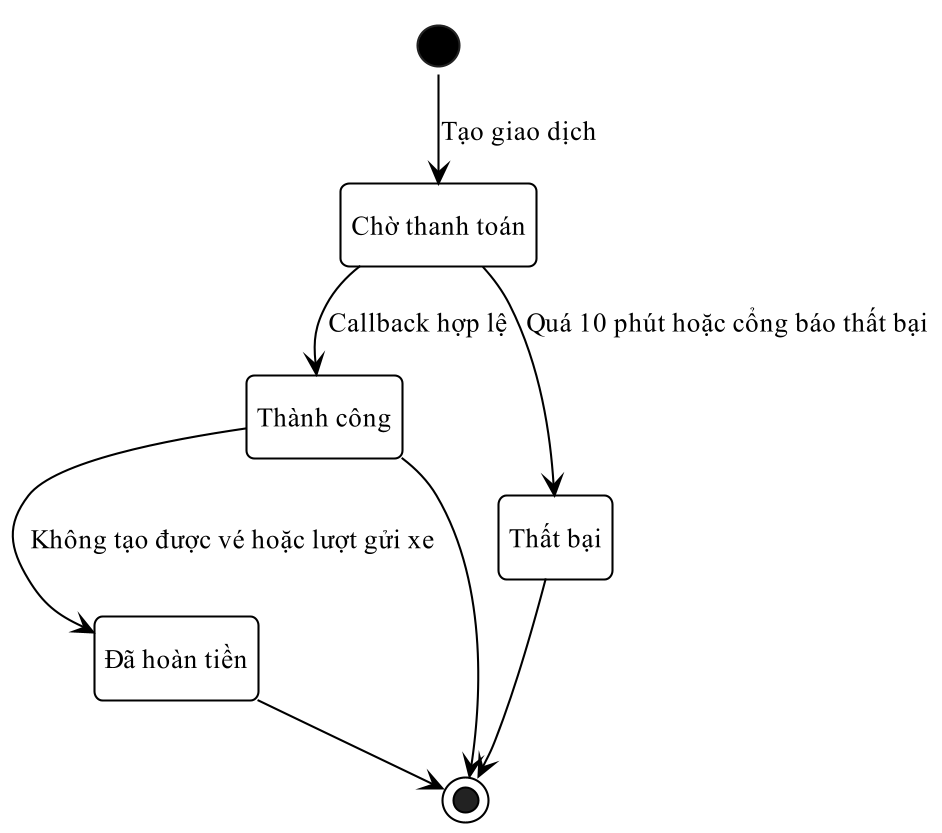

The diagram above was rendered by PlantUML. Its source (embedded in the PNG):
@startuml
!pragma layout smetana
skinparam dpi 200
skinparam defaultFontName "Times New Roman"
skinparam defaultFontSize 13
skinparam shadowing false
skinparam monochrome true
skinparam backgroundColor white
skinparam RoundCorner 8
skinparam ArrowColor black
skinparam ArrowThickness 1
skinparam state {
  BackgroundColor white
  BorderColor black
  BorderThickness 1
  StartColor black
  EndColor black
}
skinparam activity {
  BackgroundColor white
  BorderColor black
  BorderThickness 1
  DiamondBackgroundColor white
  DiamondBorderColor black
  StartColor black
  EndColor black
}
skinparam swimlane {
  BorderColor black
  BorderThickness 1
  TitleFontSize 13
}
skinparam usecase {
  BackgroundColor white
  BorderColor black
  BorderThickness 1
}
skinparam actor {
  BackgroundColor white
  BorderColor black
}
skinparam rectangle {
  BackgroundColor white
  BorderColor black
  BorderThickness 1
  RoundCorner 0
}
skinparam class {
  BackgroundColor white
  HeaderBackgroundColor white
  BorderColor black
  BorderThickness 1
}
skinparam classAttributeIconSize 0
hide empty description
state "Chờ thanh toán" as Pending
state "Thành công" as Success
state "Thất bại" as Failed
state "Đã hoàn tiền" as Refunded
[*] --> Pending : Tạo giao dịch
Pending --> Success : Callback hợp lệ
Pending --> Failed : Quá 10 phút hoặc cổng báo thất bại
Success --> Refunded : Không tạo được vé hoặc lượt gửi xe
Failed --> [*]
Success --> [*]
Refunded --> [*]
@enduml